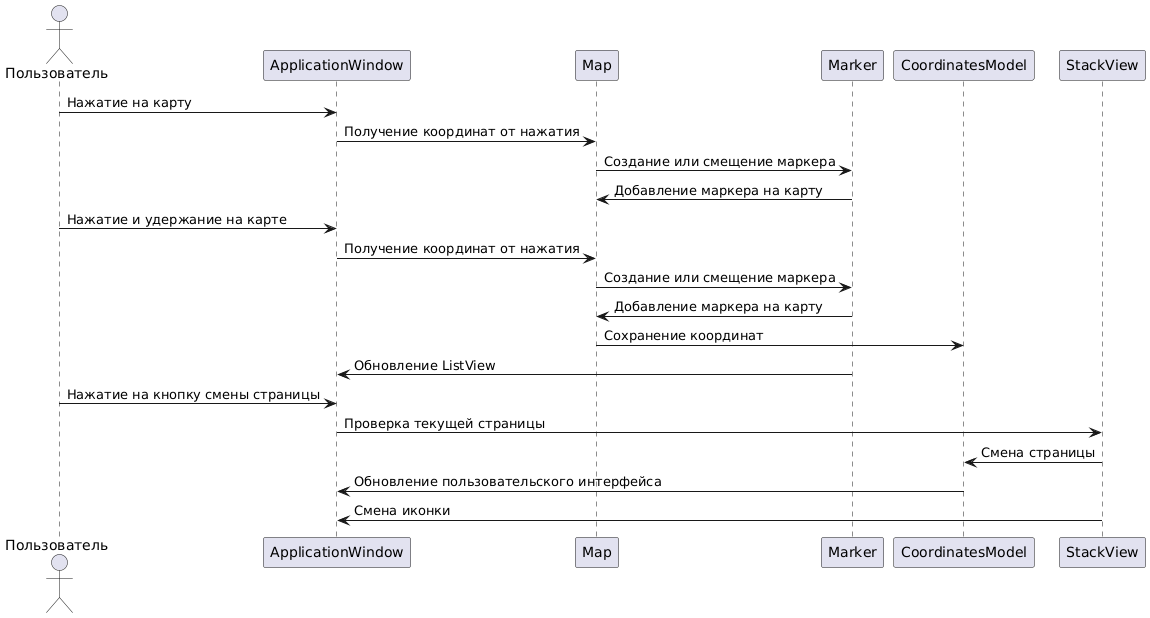

The diagram above was rendered by PlantUML. Its source (embedded in the PNG):
@startuml
actor       Пользователь as user
participant ApplicationWindow as ApplicationWindow 
participant Map as Map
participant Marker as Marker
participant CoordinatesModel as CoordinatesModel
participant StackView as StackView


user -> ApplicationWindow :  Нажатие на карту
ApplicationWindow-> Map: Получение координат от нажатия
Map-> Marker: Создание или смещение маркера
Marker-> Map: Добавление маркера на карту

user -> ApplicationWindow: Нажатие и удержание на карте
ApplicationWindow-> Map: Получение координат от нажатия
Map-> Marker: Создание или смещение маркера
Marker-> Map: Добавление маркера на карту
Map-> CoordinatesModel: Сохранение координат
Marker-> ApplicationWindow: Обновление ListView  

user -> ApplicationWindow: Нажатие на кнопку смены страницы
ApplicationWindow-> StackView:  Проверка текущей страницы
StackView-> CoordinatesModel:  Смена страницы
CoordinatesModel-> ApplicationWindow:  Обновление пользовательского интерфейса
StackView-> ApplicationWindow:   Смена иконки
@enduml